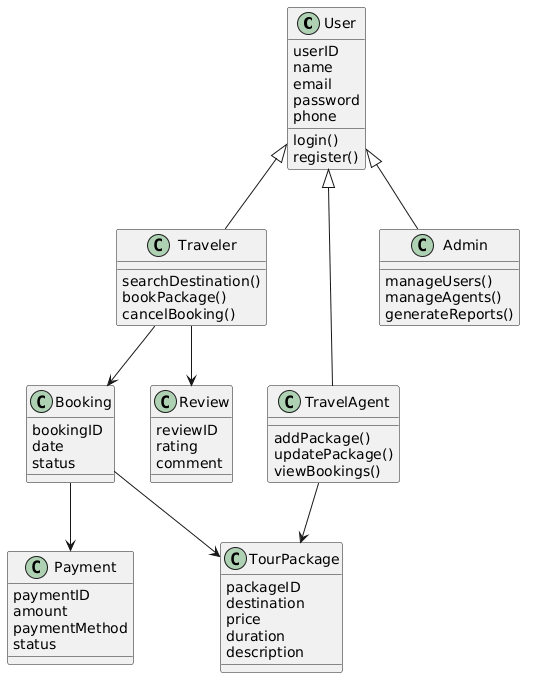

The diagram above was rendered by PlantUML. Its source (embedded in the PNG):
@startuml
class User{
userID
name
email
password
phone
login()
register()
}

class Traveler{
searchDestination()
bookPackage()
cancelBooking()
}

class TravelAgent{
addPackage()
updatePackage()
viewBookings()
}

class Admin{
manageUsers()
manageAgents()
generateReports()
}

class TourPackage{
packageID
destination
price
duration
description
}

class Booking{
bookingID
date
status
}

class Payment{
paymentID
amount
paymentMethod
status
}

class Review{
reviewID
rating
comment
}

User <|-- Traveler
User <|-- TravelAgent
User <|-- Admin

Traveler --> Booking
Traveler --> Review
Booking --> TourPackage
Booking --> Payment
TravelAgent --> TourPackage
@enduml